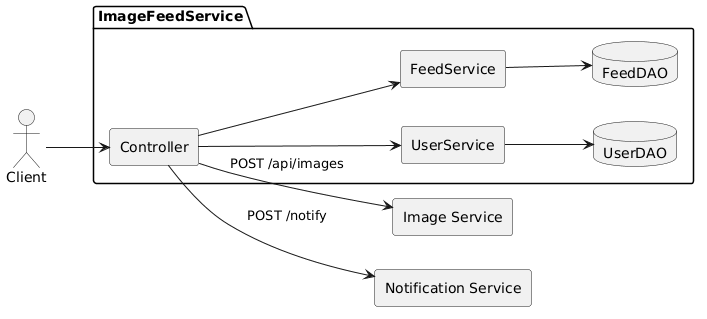

The diagram above was rendered by PlantUML. Its source (embedded in the PNG):
@startuml
skinparam componentStyle rectangle
left to right direction

actor Client

package "ImageFeedService" {

    component "Controller" as Controller

    component "UserService" as UserService
    component "FeedService" as FeedService

    database "UserDAO" as UserDAO
    database "FeedDAO" as FeedDAO

    Controller --> UserService
    Controller --> FeedService

    UserService --> UserDAO
    FeedService --> FeedDAO
}

component "Image Service" as ImageService
component "Notification Service" as NotificationService

Client --> Controller

Controller --> ImageService : POST /api/images
Controller --> NotificationService : POST /notify
@enduml